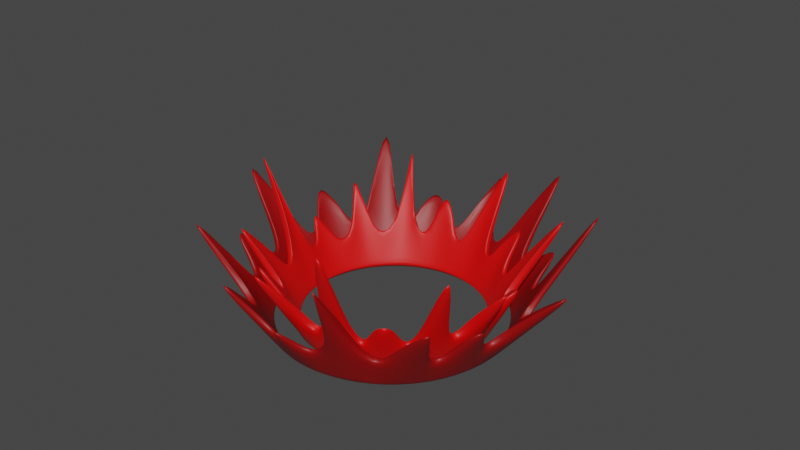# Source: AuraArmas.blend  (saved by Blender 3.4.6; exported with 4.5.12 LTS)
import bpy
from mathutils import Matrix  # noqa: F401  (used for matrix-valued properties, if any)

bpy.ops.wm.read_factory_settings(use_empty=True)
scene = bpy.context.scene
scene.name = 'Scene'

# ---- collections
col_collection = bpy.data.collections.new('Collection'); scene.collection.children.link(col_collection)

# ---- materials (node trees are filled in below, after node groups)
mat_aura_001 = bpy.data.materials.new('AURA.001')
mat_aura_001.use_transparent_shadow = False
mat_aura = bpy.data.materials.new('AURA')
mat_aura.use_transparent_shadow = False

# ---- material node trees
mat_aura_001.use_nodes = True; mat_aura_001.node_tree.nodes.clear()
_N = mat_aura_001.node_tree.nodes; _L = mat_aura_001.node_tree.links
n0 = _N.new('ShaderNodeBsdfPrincipled'); n0.name = 'Principled BSDF'; n0.location = (10, 300)
n0.distribution = 'GGX'
n0.subsurface_method = 'RANDOM_WALK_SKIN'
n0.inputs[0].default_value = (0.3165, 0.0, 0.000717, 1.0)
n0.inputs[3].default_value = 1.45
n0.inputs[27].default_value = (0.0, 0.0, 0.0, 1.0)
n0.inputs[28].default_value = 1.0
n1 = _N.new('ShaderNodeOutputMaterial'); n1.name = 'Material Output'; n1.location = (300, 300)
_L.new(n0.outputs[0], n1.inputs[0])
n1.is_active_output = True
mat_aura.use_nodes = True; mat_aura.node_tree.nodes.clear()
_N = mat_aura.node_tree.nodes; _L = mat_aura.node_tree.links
n0 = _N.new('ShaderNodeBsdfPrincipled'); n0.name = 'Principled BSDF'; n0.location = (10, 300)
n0.distribution = 'GGX'
n0.subsurface_method = 'RANDOM_WALK_SKIN'
n0.inputs[0].default_value = (0.8, 0.00033, 0.0, 1.0)
n0.inputs[3].default_value = 1.45
n0.inputs[27].default_value = (0.0, 0.0, 0.0, 1.0)
n0.inputs[28].default_value = 1.0
n1 = _N.new('ShaderNodeOutputMaterial'); n1.name = 'Material Output'; n1.location = (300, 300)
_L.new(n0.outputs[0], n1.inputs[0])
n1.is_active_output = True

# ---- world
world_world = bpy.data.worlds.new('World'); scene.world = world_world
world_world.use_nodes = True; world_world.node_tree.nodes.clear()
_N = world_world.node_tree.nodes; _L = world_world.node_tree.links
n0 = _N.new('ShaderNodeOutputWorld'); n0.name = 'World Output'; n0.location = (300, 300)
n1 = _N.new('ShaderNodeBackground'); n1.name = 'Background'; n1.location = (10, 300)
n1.inputs[0].default_value = (0.05088, 0.05088, 0.05088, 1.0)
_L.new(n1.outputs[0], n0.inputs[0])
n0.is_active_output = True
world_world.color = (0.05088, 0.05088, 0.05088)
world_world.use_sun_shadow = False
world_world.sun_shadow_jitter_overblur = 0.0

# ---- meshes
me_cylinder = bpy.data.meshes.new('Cylinder')
me_cylinder.from_pydata([(-0.02331, 1.774, 0.8575), (0.2099, 1.086, 0.214), (0.7109, 1.675, 1.222), (0.6072, 0.9216, 0.214), (0.9707, 1.017, 0.5565), (0.9112, 0.6176, 0.214), (1.649, 0.8111, 1.504), (1.076, 0.2203, 0.214), (1.895, -0.03772, 1.009), (1.076, -0.2096, 0.214), (1.363, -0.5721, 0.7033), (0.9112, -0.6069, 0.214), (1.328, -1.069, 0.9442), (0.6072, -0.9109, 0.214), (0.575, -1.656, 1.36), (0.2099, -1.075, 0.214), (0.008165, -1.399, 0.5516), (-0.22, -1.075, 0.214), (-0.5909, -1.429, 0.8115), (-0.6173, -0.9109, 0.214), (-1.304, -1.152, 1.134), (-0.9213, -0.6069, 0.214), (-1.274, -0.5696, 0.6473), (-1.086, -0.2096, 0.214), (-1.833, 0.002698, 1.12), (-1.086, 0.2203, 0.214), (-1.383, 0.5565, 0.6473), (-0.9213, 0.6176, 0.214), (-1.267, 1.461, 1.172), (-0.6173, 0.9216, 0.214), (-0.5412, 1.309, 0.5287), (-0.22, 1.086, 0.214), (0.1024, 1.224, 0.4306), (0.3622, 1.173, 0.4306), (0.5608, 1.09, 0.4306), (0.781, 0.9434, 0.4306), (0.933, 0.7914, 0.4306), (1.08, 0.5712, 0.4306), (1.162, 0.3726, 0.4306), (1.214, 0.1128, 0.4306), (1.214, -0.1022, 0.4306), (1.162, -0.3619, 0.4306), (1.08, -0.5605, 0.4306), (0.933, -0.7807, 0.4306), (0.781, -0.9327, 0.4306), (0.4737, -1.119, 0.6348), (0.4759, -1.162, 0.6699), (0.05913, -1.214, 0.3668), (-0.07464, -1.214, 0.3605), (-0.4264, -1.162, 0.4274), (-0.5276, -1.08, 0.4147), (-0.869, -0.8711, 0.417), (-0.9066, -0.7868, 0.4404), (-1.09, -0.5605, 0.4306), (-1.172, -0.3619, 0.4306), (-1.224, -0.1022, 0.4306), (-1.224, 0.1128, 0.4306), (-1.172, 0.3726, 0.4306), (-1.09, 0.5712, 0.4306), (-0.9431, 0.7914, 0.4306), (-0.7911, 0.9434, 0.4306), (-0.5709, 1.09, 0.4306), (-0.3723, 1.173, 0.4306), (-0.1125, 1.224, 0.4306), (-0.005046, 0.9989, 0.01255), (-0.005046, 1.007, 0.01614), (0.1888, 0.9798, 0.01255), (0.1904, 0.9879, 0.01618), (0.3752, 0.9233, 0.01255), (0.3784, 0.9311, 0.01614), (0.5469, 0.8314, 0.01255), (0.5515, 0.8383, 0.01618), (0.6975, 0.7079, 0.01255), (0.7035, 0.7139, 0.01614), (0.8211, 0.5573, 0.01255), (0.828, 0.5619, 0.01618), (0.9129, 0.3856, 0.01255), (0.9207, 0.3888, 0.01614), (0.9694, 0.1992, 0.01255), (0.9775, 0.2008, 0.01618), (0.9885, 0.005345, 0.01255), (0.997, 0.005345, 0.01614), (0.9694, -0.1885, 0.01255), (0.9775, -0.1901, 0.01618), (0.9129, -0.3749, 0.01255), (0.9207, -0.3781, 0.01614), (0.8211, -0.5466, 0.01255), (0.828, -0.5512, 0.01618), (0.6975, -0.6972, 0.01255), (0.7035, -0.7032, 0.01614), (0.5469, -0.8208, 0.01255), (0.5515, -0.8277, 0.01618), (0.3752, -0.9126, 0.01255), (0.3784, -0.9204, 0.01614), (0.1888, -0.9691, 0.01255), (0.1904, -0.9772, 0.01618), (-0.005046, -0.9882, 0.01255), (-0.005046, -0.9967, 0.01614), (-0.1989, -0.9691, 0.01255), (-0.2005, -0.9772, 0.01618), (-0.3853, -0.9126, 0.01255), (-0.3885, -0.9204, 0.01614), (-0.557, -0.8208, 0.01255), (-0.5616, -0.8277, 0.01618), (-0.7076, -0.6972, 0.01255), (-0.7136, -0.7032, 0.01614), (-0.8311, -0.5466, 0.01255), (-0.838, -0.5512, 0.01618), (-0.923, -0.3749, 0.01255), (-0.9308, -0.3781, 0.01614), (-0.9795, -0.1885, 0.01255), (-0.9876, -0.1901, 0.01618), (-0.9986, 0.005345, 0.01255), (-1.007, 0.005345, 0.01614), (-0.9795, 0.1992, 0.01255), (-0.9876, 0.2008, 0.01618), (-0.923, 0.3856, 0.01255), (-0.9308, 0.3888, 0.01614), (-0.8311, 0.5573, 0.01255), (-0.838, 0.5619, 0.01618), (-0.7076, 0.7079, 0.01255), (-0.7136, 0.7139, 0.01614), (-0.557, 0.8314, 0.01255), (-0.5616, 0.8383, 0.01618), (-0.3853, 0.9233, 0.01255), (-0.3885, 0.9311, 0.01614), (-0.1989, 0.9798, 0.01255), (-0.2005, 0.9879, 0.01618), (-0.02086, 1.697, 0.853), (0.2019, 1.04, 0.2384), (0.6803, 1.602, 1.201), (0.5813, 0.8829, 0.2384), (0.9286, 0.974, 0.5655), (0.8717, 0.5925, 0.2384), (1.576, 0.7774, 1.471), (1.029, 0.2131, 0.2384), (1.812, -0.03339, 0.9978), (1.029, -0.1976, 0.2384), (1.303, -0.5438, 0.7057), (0.8717, -0.577, 0.2384), (1.27, -1.018, 0.9358), (0.5813, -0.8674, 0.2384), (0.5506, -1.579, 1.333), (0.2019, -1.025, 0.2384), (0.009208, -1.333, 0.5609), (-0.2087, -1.025, 0.2384), (-0.5629, -1.363, 0.8091), (-0.5882, -0.8674, 0.2384), (-1.244, -1.097, 1.117), (-0.8786, -0.577, 0.2384), (-1.215, -0.5413, 0.6523), (-1.036, -0.1976, 0.2384), (-1.749, 0.005215, 1.104), (-1.036, 0.2131, 0.2384), (-1.32, 0.5342, 0.6523), (-0.8786, 0.5925, 0.2384), (-1.209, 1.398, 1.154), (-0.5882, 0.8829, 0.2384), (-0.5155, 1.253, 0.539), (-0.2087, 1.04, 0.2384), (0.09926, 1.172, 0.4454), (0.3473, 1.123, 0.4454), (0.537, 1.044, 0.4454), (0.7473, 0.9037, 0.4454), (0.8925, 0.7585, 0.4454), (1.033, 0.5482, 0.4454), (1.112, 0.3585, 0.4454), (1.161, 0.1104, 0.4454), (1.161, -0.09493, 0.4454), (1.112, -0.343, 0.4454), (1.033, -0.5327, 0.4454), (0.8925, -0.743, 0.4454), (0.7473, -0.8882, 0.4454), (0.4539, -1.066, 0.6404), (0.4559, -1.107, 0.6739), (0.05789, -1.157, 0.3844), (-0.06988, -1.157, 0.3783), (-0.4058, -1.107, 0.4423), (-0.5025, -1.029, 0.4301), (-0.8285, -0.8293, 0.4323), (-0.8644, -0.7488, 0.4546), (-1.04, -0.5327, 0.4454), (-1.118, -0.343, 0.4454), (-1.168, -0.09493, 0.4454), (-1.168, 0.1104, 0.4454), (-1.118, 0.3585, 0.4454), (-1.04, 0.5482, 0.4454), (-0.8993, 0.7585, 0.4454), (-0.7541, 0.9037, 0.4454), (-0.5438, 1.044, 0.4454), (-0.3541, 1.123, 0.4454), (-0.1061, 1.172, 0.4454), (-0.003411, 0.9567, 0.04603), (-0.003411, 0.9648, 0.04947), (0.1817, 0.9384, 0.04603), (0.1833, 0.9462, 0.0495), (0.3597, 0.8844, 0.04603), (0.3628, 0.8919, 0.04947), (0.5238, 0.7968, 0.04603), (0.5282, 0.8033, 0.0495), (0.6676, 0.6787, 0.04603), (0.6733, 0.6845, 0.04947), (0.7856, 0.5349, 0.04603), (0.7922, 0.5393, 0.0495), (0.8733, 0.3709, 0.04603), (0.8808, 0.374, 0.04947), (0.9273, 0.1929, 0.04603), (0.9351, 0.1944, 0.0495), (0.9455, 0.007743, 0.04603), (0.9536, 0.007743, 0.04947), (0.9273, -0.1774, 0.04603), (0.9351, -0.1789, 0.0495), (0.8733, -0.3554, 0.04603), (0.8808, -0.3585, 0.04947), (0.7856, -0.5195, 0.04603), (0.7922, -0.5239, 0.0495), (0.6676, -0.6633, 0.04603), (0.6733, -0.669, 0.04947), (0.5238, -0.7813, 0.04603), (0.5282, -0.7879, 0.0495), (0.3597, -0.869, 0.04603), (0.3628, -0.8764, 0.04947), (0.1817, -0.923, 0.04603), (0.1833, -0.9307, 0.0495), (-0.003411, -0.9412, 0.04603), (-0.003411, -0.9493, 0.04947), (-0.1885, -0.923, 0.04603), (-0.1901, -0.9307, 0.0495), (-0.3666, -0.869, 0.04603), (-0.3697, -0.8764, 0.04947), (-0.5306, -0.7813, 0.04603), (-0.535, -0.7879, 0.0495), (-0.6744, -0.6633, 0.04603), (-0.6801, -0.669, 0.04947), (-0.7924, -0.5195, 0.04603), (-0.799, -0.5239, 0.0495), (-0.8801, -0.3554, 0.04603), (-0.8876, -0.3585, 0.04947), (-0.9341, -0.1774, 0.04603), (-0.9419, -0.1789, 0.0495), (-0.9523, 0.007743, 0.04603), (-0.9604, 0.007743, 0.04947), (-0.9341, 0.1929, 0.04603), (-0.9419, 0.1944, 0.0495), (-0.8801, 0.3709, 0.04603), (-0.8876, 0.374, 0.04947), (-0.7924, 0.5349, 0.04603), (-0.799, 0.5393, 0.0495), (-0.6744, 0.6787, 0.04603), (-0.6801, 0.6845, 0.04947), (-0.5306, 0.7968, 0.04603), (-0.535, 0.8033, 0.0495), (-0.3666, 0.8844, 0.04603), (-0.3697, 0.8919, 0.04947), (-0.1885, 0.9384, 0.04603), (-0.1901, 0.9462, 0.0495)], [], [(127, 65, 0, 63, 31), (69, 71, 3, 34, 2), (71, 73, 4, 35, 3), (73, 75, 5, 36, 4), (75, 77, 6, 37, 5), (77, 79, 7, 38, 6), (79, 81, 8, 39, 7), (81, 83, 9, 40, 8), (83, 85, 10, 41, 9), (85, 87, 11, 42, 10), (87, 89, 12, 43, 11), (89, 91, 13, 44, 12), (91, 93, 14, 45, 13), (93, 95, 15, 46, 14), (95, 97, 16, 47, 15), (97, 99, 17, 48, 16), (99, 101, 18, 49, 17), (101, 103, 19, 50, 18), (103, 105, 20, 51, 19), (105, 107, 21, 52, 20), (107, 109, 22, 53, 21), (109, 111, 23, 54, 22), (111, 113, 24, 55, 23), (113, 115, 25, 56, 24), (115, 117, 26, 57, 25), (117, 119, 27, 58, 26), (119, 121, 28, 59, 27), (121, 123, 29, 60, 28), (123, 125, 30, 61, 29), (125, 127, 31, 62, 30), (67, 69, 2, 33, 1), (65, 67, 1, 32, 0), (65, 64, 66, 67), (67, 66, 68, 69), (69, 68, 70, 71), (71, 70, 72, 73), (73, 72, 74, 75), (75, 74, 76, 77), (77, 76, 78, 79), (79, 78, 80, 81), (81, 80, 82, 83), (83, 82, 84, 85), (85, 84, 86, 87), (87, 86, 88, 89), (89, 88, 90, 91), (91, 90, 92, 93), (93, 92, 94, 95), (95, 94, 96, 97), (97, 96, 98, 99), (99, 98, 100, 101), (101, 100, 102, 103), (103, 102, 104, 105), (105, 104, 106, 107), (107, 106, 108, 109), (109, 108, 110, 111), (111, 110, 112, 113), (113, 112, 114, 115), (115, 114, 116, 117), (117, 116, 118, 119), (119, 118, 120, 121), (121, 120, 122, 123), (123, 122, 124, 125), (125, 124, 126, 127), (127, 126, 64, 65), (255, 159, 191, 128, 193), (197, 130, 162, 131, 199), (199, 131, 163, 132, 201), (201, 132, 164, 133, 203), (203, 133, 165, 134, 205), (205, 134, 166, 135, 207), (207, 135, 167, 136, 209), (209, 136, 168, 137, 211), (211, 137, 169, 138, 213), (213, 138, 170, 139, 215), (215, 139, 171, 140, 217), (217, 140, 172, 141, 219), (219, 141, 173, 142, 221), (221, 142, 174, 143, 223), (223, 143, 175, 144, 225), (225, 144, 176, 145, 227), (227, 145, 177, 146, 229), (229, 146, 178, 147, 231), (231, 147, 179, 148, 233), (233, 148, 180, 149, 235), (235, 149, 181, 150, 237), (237, 150, 182, 151, 239), (239, 151, 183, 152, 241), (241, 152, 184, 153, 243), (243, 153, 185, 154, 245), (245, 154, 186, 155, 247), (247, 155, 187, 156, 249), (249, 156, 188, 157, 251), (251, 157, 189, 158, 253), (253, 158, 190, 159, 255), (195, 129, 161, 130, 197), (193, 128, 160, 129, 195), (193, 195, 194, 192), (195, 197, 196, 194), (197, 199, 198, 196), (199, 201, 200, 198), (201, 203, 202, 200), (203, 205, 204, 202), (205, 207, 206, 204), (207, 209, 208, 206), (209, 211, 210, 208), (211, 213, 212, 210), (213, 215, 214, 212), (215, 217, 216, 214), (217, 219, 218, 216), (219, 221, 220, 218), (221, 223, 222, 220), (223, 225, 224, 222), (225, 227, 226, 224), (227, 229, 228, 226), (229, 231, 230, 228), (231, 233, 232, 230), (233, 235, 234, 232), (235, 237, 236, 234), (237, 239, 238, 236), (239, 241, 240, 238), (241, 243, 242, 240), (243, 245, 244, 242), (245, 247, 246, 244), (247, 249, 248, 246), (249, 251, 250, 248), (251, 253, 252, 250), (253, 255, 254, 252), (255, 193, 192, 254), (70, 68, 196, 198), (47, 16, 144, 175), (21, 53, 181, 149), (88, 86, 214, 216), (48, 17, 145, 176), (22, 54, 182, 150), (106, 104, 232, 234), (49, 18, 146, 177), (124, 122, 250, 252), (23, 55, 183, 151), (72, 70, 198, 200), (50, 19, 147, 178), (24, 56, 184, 152), (90, 88, 216, 218), (51, 20, 148, 179), (25, 57, 185, 153), (108, 106, 234, 236), (52, 21, 149, 180), (126, 124, 252, 254), (26, 58, 186, 154), (0, 32, 160, 128), (74, 72, 200, 202), (53, 22, 150, 181), (27, 59, 187, 155), (1, 33, 161, 129), (92, 90, 218, 220), (54, 23, 151, 182), (64, 126, 254, 192), (28, 60, 188, 156), (110, 108, 236, 238), (2, 34, 162, 130), (55, 24, 152, 183), (29, 61, 189, 157), (3, 35, 163, 131), (76, 74, 202, 204), (56, 25, 153, 184), (30, 62, 190, 158), (4, 36, 164, 132), (94, 92, 220, 222), (57, 26, 154, 185), (31, 63, 191, 159), (112, 110, 238, 240), (5, 37, 165, 133), (58, 27, 155, 186), (32, 1, 129, 160), (6, 38, 166, 134), (78, 76, 204, 206), (59, 28, 156, 187), (33, 2, 130, 161), (7, 39, 167, 135), (96, 94, 222, 224), (60, 29, 157, 188), (34, 3, 131, 162), (114, 112, 240, 242), (8, 40, 168, 136), (61, 30, 158, 189), (35, 4, 132, 163), (9, 41, 169, 137), (80, 78, 206, 208), (62, 31, 159, 190), (36, 5, 133, 164), (10, 42, 170, 138), (98, 96, 224, 226), (63, 0, 128, 191), (37, 6, 134, 165), (116, 114, 242, 244), (11, 43, 171, 139), (38, 7, 135, 166), (12, 44, 172, 140), (82, 80, 208, 210), (39, 8, 136, 167), (13, 45, 173, 141), (100, 98, 226, 228), (40, 9, 137, 168), (118, 116, 244, 246), (14, 46, 174, 142), (66, 64, 192, 194), (41, 10, 138, 169), (15, 47, 175, 143), (84, 82, 210, 212), (42, 11, 139, 170), (16, 48, 176, 144), (102, 100, 228, 230), (43, 12, 140, 171), (120, 118, 246, 248), (17, 49, 177, 145), (68, 66, 194, 196), (44, 13, 141, 172), (18, 50, 178, 146), (86, 84, 212, 214), (45, 14, 142, 173), (19, 51, 179, 147), (104, 102, 230, 232), (46, 15, 143, 174), (122, 120, 248, 250), (20, 52, 180, 148)])
me_cylinder.polygons.foreach_set('use_smooth', [True] * 224)
_uv = me_cylinder.uv_layers.new(name='UVMap')
_uv.uv.foreach_set('vector', [0.03125, 0.509, 0.0, 0.5028, 0.0, 1.0, 0.01562, 1.0, 0.03125, 1.0, 0.9375, 0.5028, 0.9062, 0.509, 0.9062, 1.0, 0.9219, 1.0, 0.9375, 1.0, 0.9062, 0.509, 0.875, 0.5028, 0.875, 1.0, 0.8906, 1.0, 0.9062, 1.0, 0.875, 0.5028, 0.8438, 0.509, 0.8438, 1.0, 0.8594, 1.0, 0.875, 1.0, 0.8438, 0.509, 0.8125, 0.5028, 0.8125, 1.0, 0.8281, 1.0, 0.8438, 1.0, 0.8125, 0.5028, 0.7812, 0.509, 0.7812, 1.0, 0.7969, 1.0, 0.8125, 1.0, 0.7812, 0.509, 0.75, 0.5028, 0.75, 1.0, 0.7656, 1.0, 0.7812, 1.0, 0.75, 0.5028, 0.7188, 0.509, 0.7188, 1.0, 0.7344, 1.0, 0.75, 1.0, 0.7188, 0.509, 0.6875, 0.5028, 0.6875, 1.0, 0.7031, 1.0, 0.7188, 1.0, 0.6875, 0.5028, 0.6562, 0.509, 0.6562, 1.0, 0.6719, 1.0, 0.6875, 1.0, 0.6562, 0.509, 0.625, 0.5028, 0.625, 1.0, 0.6406, 1.0, 0.6562, 1.0, 0.625, 0.5028, 0.5938, 0.509, 0.5938, 1.0, 0.6094, 1.0, 0.625, 1.0, 0.5938, 0.509, 0.5625, 0.5028, 0.5625, 1.0, 0.5781, 1.0, 0.5938, 1.0, 0.5625, 0.5028, 0.5312, 0.509, 0.5312, 1.0, 0.5469, 1.0, 0.5625, 1.0, 0.5312, 0.509, 0.5, 0.5028, 0.5, 1.0, 0.5156, 1.0, 0.5312, 1.0, 0.5, 0.5028, 0.4688, 0.509, 0.4688, 1.0, 0.4844, 1.0, 0.5, 1.0, 0.4688, 0.509, 0.4375, 0.5028, 0.4375, 1.0, 0.4531, 1.0, 0.4688, 1.0, 0.4375, 0.5028, 0.4062, 0.509, 0.4062, 1.0, 0.4219, 1.0, 0.4375, 1.0, 0.4062, 0.509, 0.375, 0.5028, 0.375, 1.0, 0.3906, 1.0, 0.4062, 1.0, 0.375, 0.5028, 0.3438, 0.509, 0.3438, 1.0, 0.3594, 1.0, 0.375, 1.0, 0.3438, 0.509, 0.3125, 0.5028, 0.3125, 1.0, 0.3281, 1.0, 0.3438, 1.0, 0.3125, 0.5028, 0.2812, 0.509, 0.2812, 1.0, 0.2969, 1.0, 0.3125, 1.0, 0.2812, 0.509, 0.25, 0.5028, 0.25, 1.0, 0.2656, 1.0, 0.2812, 1.0, 0.25, 0.5028, 0.2188, 0.509, 0.2188, 1.0, 0.2344, 1.0, 0.25, 1.0, 0.2188, 0.509, 0.1875, 0.5028, 0.1875, 1.0, 0.2031, 1.0, 0.2188, 1.0, 0.1875, 0.5028, 0.1562, 0.509, 0.1562, 1.0, 0.1719, 1.0, 0.1875, 1.0, 0.1562, 0.509, 0.125, 0.5028, 0.125, 1.0, 0.1406, 1.0, 0.1562, 1.0, 0.125, 0.5028, 0.09375, 0.509, 0.09375, 1.0, 0.1094, 1.0, 0.125, 1.0, 0.09375, 0.509, 0.0625, 0.5028, 0.0625, 1.0, 0.07812, 1.0, 0.09375, 1.0, 0.0625, 0.5028, 0.03125, 0.509, 0.03125, 1.0, 0.04688, 1.0, 0.0625, 1.0, 0.9688, 0.509, 0.9375, 0.5028, 0.9375, 1.0, 0.9531, 1.0, 0.9688, 1.0, 1.0, 0.5028, 0.9688, 0.509, 0.9688, 1.0, 0.9844, 1.0, 1.0, 1.0, 0.75, 0.49, 0.75, 0.4885, 0.7965, 0.4839, 0.7968, 0.4854, 0.7968, 0.4854, 0.7965, 0.4839, 0.8413, 0.4703, 0.8418, 0.4717, 0.8418, 0.4717, 0.8413, 0.4703, 0.8825, 0.4483, 0.8833, 0.4496, 0.8833, 0.4496, 0.8825, 0.4483, 0.9186, 0.4186, 0.9197, 0.4197, 0.9197, 0.4197, 0.9186, 0.4186, 0.9483, 0.3825, 0.9496, 0.3833, 0.9496, 0.3833, 0.9483, 0.3825, 0.9703, 0.3413, 0.9717, 0.3418, 0.9717, 0.3418, 0.9703, 0.3413, 0.9839, 0.2965, 0.9854, 0.2968, 0.9854, 0.2968, 0.9839, 0.2965, 0.9885, 0.25, 0.99, 0.25, 0.99, 0.25, 0.9885, 0.25, 0.9839, 0.2035, 0.9854, 0.2032, 0.9854, 0.2032, 0.9839, 0.2035, 0.9703, 0.1587, 0.9717, 0.1582, 0.9717, 0.1582, 0.9703, 0.1587, 0.9483, 0.1175, 0.9496, 0.1167, 0.9496, 0.1167, 0.9483, 0.1175, 0.9186, 0.08139, 0.9197, 0.08029, 0.9197, 0.08029, 0.9186, 0.08139, 0.8825, 0.05174, 0.8833, 0.05045, 0.8833, 0.05045, 0.8825, 0.05174, 0.8413, 0.0297, 0.8418, 0.02827, 0.8418, 0.02827, 0.8413, 0.0297, 0.7965, 0.01613, 0.7968, 0.01461, 0.7968, 0.01461, 0.7965, 0.01613, 0.75, 0.01155, 0.75, 0.01, 0.75, 0.01, 0.75, 0.01155, 0.7035, 0.01613, 0.7032, 0.01461, 0.7032, 0.01461, 0.7035, 0.01613, 0.6587, 0.0297, 0.6582, 0.02827, 0.6582, 0.02827, 0.6587, 0.0297, 0.6175, 0.05174, 0.6167, 0.05045, 0.6167, 0.05045, 0.6175, 0.05174, 0.5814, 0.08139, 0.5803, 0.08029, 0.5803, 0.08029, 0.5814, 0.08139, 0.5517, 0.1175, 0.5504, 0.1167, 0.5504, 0.1167, 0.5517, 0.1175, 0.5297, 0.1587, 0.5283, 0.1582, 0.5283, 0.1582, 0.5297, 0.1587, 0.5161, 0.2035, 0.5146, 0.2032, 0.5146, 0.2032, 0.5161, 0.2035, 0.5115, 0.25, 0.51, 0.25, 0.51, 0.25, 0.5115, 0.25, 0.5161, 0.2965, 0.5146, 0.2968, 0.5146, 0.2968, 0.5161, 0.2965, 0.5297, 0.3413, 0.5283, 0.3418, 0.5283, 0.3418, 0.5297, 0.3413, 0.5517, 0.3825, 0.5504, 0.3833, 0.5504, 0.3833, 0.5517, 0.3825, 0.5814, 0.4186, 0.5803, 0.4197, 0.5803, 0.4197, 0.5814, 0.4186, 0.6175, 0.4483, 0.6167, 0.4496, 0.6167, 0.4496, 0.6175, 0.4483, 0.6587, 0.4703, 0.6582, 0.4717, 0.6582, 0.4717, 0.6587, 0.4703, 0.7035, 0.4839, 0.7032, 0.4854, 0.7032, 0.4854, 0.7035, 0.4839, 0.75, 0.4885, 0.75, 0.49, 0.03125, 0.509, 0.03125, 1.0, 0.01562, 1.0, 0.0, 1.0, 0.0, 0.5028, 0.9375, 0.5028, 0.9375, 1.0, 0.9219, 1.0, 0.9062, 1.0, 0.9062, 0.509, 0.9062, 0.509, 0.9062, 1.0, 0.8906, 1.0, 0.875, 1.0, 0.875, 0.5028, 0.875, 0.5028, 0.875, 1.0, 0.8594, 1.0, 0.8438, 1.0, 0.8438, 0.509, 0.8438, 0.509, 0.8438, 1.0, 0.8281, 1.0, 0.8125, 1.0, 0.8125, 0.5028, 0.8125, 0.5028, 0.8125, 1.0, 0.7969, 1.0, 0.7812, 1.0, 0.7812, 0.509, 0.7812, 0.509, 0.7812, 1.0, 0.7656, 1.0, 0.75, 1.0, 0.75, 0.5028, 0.75, 0.5028, 0.75, 1.0, 0.7344, 1.0, 0.7188, 1.0, 0.7188, 0.509, 0.7188, 0.509, 0.7188, 1.0, 0.7031, 1.0, 0.6875, 1.0, 0.6875, 0.5028, 0.6875, 0.5028, 0.6875, 1.0, 0.6719, 1.0, 0.6562, 1.0, 0.6562, 0.509, 0.6562, 0.509, 0.6562, 1.0, 0.6406, 1.0, 0.625, 1.0, 0.625, 0.5028, 0.625, 0.5028, 0.625, 1.0, 0.6094, 1.0, 0.5938, 1.0, 0.5938, 0.509, 0.5938, 0.509, 0.5938, 1.0, 0.5781, 1.0, 0.5625, 1.0, 0.5625, 0.5028, 0.5625, 0.5028, 0.5625, 1.0, 0.5469, 1.0, 0.5312, 1.0, 0.5312, 0.509, 0.5312, 0.509, 0.5312, 1.0, 0.5156, 1.0, 0.5, 1.0, 0.5, 0.5028, 0.5, 0.5028, 0.5, 1.0, 0.4844, 1.0, 0.4688, 1.0, 0.4688, 0.509, 0.4688, 0.509, 0.4688, 1.0, 0.4531, 1.0, 0.4375, 1.0, 0.4375, 0.5028, 0.4375, 0.5028, 0.4375, 1.0, 0.4219, 1.0, 0.4062, 1.0, 0.4062, 0.509, 0.4062, 0.509, 0.4062, 1.0, 0.3906, 1.0, 0.375, 1.0, 0.375, 0.5028, 0.375, 0.5028, 0.375, 1.0, 0.3594, 1.0, 0.3438, 1.0, 0.3438, 0.509, 0.3438, 0.509, 0.3438, 1.0, 0.3281, 1.0, 0.3125, 1.0, 0.3125, 0.5028, 0.3125, 0.5028, 0.3125, 1.0, 0.2969, 1.0, 0.2812, 1.0, 0.2812, 0.509, 0.2812, 0.509, 0.2812, 1.0, 0.2656, 1.0, 0.25, 1.0, 0.25, 0.5028, 0.25, 0.5028, 0.25, 1.0, 0.2344, 1.0, 0.2188, 1.0, 0.2188, 0.509, 0.2188, 0.509, 0.2188, 1.0, 0.2031, 1.0, 0.1875, 1.0, 0.1875, 0.5028, 0.1875, 0.5028, 0.1875, 1.0, 0.1719, 1.0, 0.1562, 1.0, 0.1562, 0.509, 0.1562, 0.509, 0.1562, 1.0, 0.1406, 1.0, 0.125, 1.0, 0.125, 0.5028, 0.125, 0.5028, 0.125, 1.0, 0.1094, 1.0, 0.09375, 1.0, 0.09375, 0.509, 0.09375, 0.509, 0.09375, 1.0, 0.07812, 1.0, 0.0625, 1.0, 0.0625, 0.5028, 0.0625, 0.5028, 0.0625, 1.0, 0.04688, 1.0, 0.03125, 1.0, 0.03125, 0.509, 0.9688, 0.509, 0.9688, 1.0, 0.9531, 1.0, 0.9375, 1.0, 0.9375, 0.5028, 1.0, 0.5028, 1.0, 1.0, 0.9844, 1.0, 0.9688, 1.0, 0.9688, 0.509, 0.75, 0.49, 0.7968, 0.4854, 0.7965, 0.4839, 0.75, 0.4885, 0.7968, 0.4854, 0.8418, 0.4717, 0.8413, 0.4703, 0.7965, 0.4839, 0.8418, 0.4717, 0.8833, 0.4496, 0.8825, 0.4483, 0.8413, 0.4703, 0.8833, 0.4496, 0.9197, 0.4197, 0.9186, 0.4186, 0.8825, 0.4483, 0.9197, 0.4197, 0.9496, 0.3833, 0.9483, 0.3825, 0.9186, 0.4186, 0.9496, 0.3833, 0.9717, 0.3418, 0.9703, 0.3413, 0.9483, 0.3825, 0.9717, 0.3418, 0.9854, 0.2968, 0.9839, 0.2965, 0.9703, 0.3413, 0.9854, 0.2968, 0.99, 0.25, 0.9885, 0.25, 0.9839, 0.2965, 0.99, 0.25, 0.9854, 0.2032, 0.9839, 0.2035, 0.9885, 0.25, 0.9854, 0.2032, 0.9717, 0.1582, 0.9703, 0.1587, 0.9839, 0.2035, 0.9717, 0.1582, 0.9496, 0.1167, 0.9483, 0.1175, 0.9703, 0.1587, 0.9496, 0.1167, 0.9197, 0.08029, 0.9186, 0.08139, 0.9483, 0.1175, 0.9197, 0.08029, 0.8833, 0.05045, 0.8825, 0.05174, 0.9186, 0.08139, 0.8833, 0.05045, 0.8418, 0.02827, 0.8413, 0.0297, 0.8825, 0.05174, 0.8418, 0.02827, 0.7968, 0.01461, 0.7965, 0.01613, 0.8413, 0.0297, 0.7968, 0.01461, 0.75, 0.01, 0.75, 0.01155, 0.7965, 0.01613, 0.75, 0.01, 0.7032, 0.01461, 0.7035, 0.01613, 0.75, 0.01155, 0.7032, 0.01461, 0.6582, 0.02827, 0.6587, 0.0297, 0.7035, 0.01613, 0.6582, 0.02827, 0.6167, 0.05045, 0.6175, 0.05174, 0.6587, 0.0297, 0.6167, 0.05045, 0.5803, 0.08029, 0.5814, 0.08139, 0.6175, 0.05174, 0.5803, 0.08029, 0.5504, 0.1167, 0.5517, 0.1175, 0.5814, 0.08139, 0.5504, 0.1167, 0.5283, 0.1582, 0.5297, 0.1587, 0.5517, 0.1175, 0.5283, 0.1582, 0.5146, 0.2032, 0.5161, 0.2035, 0.5297, 0.1587, 0.5146, 0.2032, 0.51, 0.25, 0.5115, 0.25, 0.5161, 0.2035, 0.51, 0.25, 0.5146, 0.2968, 0.5161, 0.2965, 0.5115, 0.25, 0.5146, 0.2968, 0.5283, 0.3418, 0.5297, 0.3413, 0.5161, 0.2965, 0.5283, 0.3418, 0.5504, 0.3833, 0.5517, 0.3825, 0.5297, 0.3413, 0.5504, 0.3833, 0.5803, 0.4197, 0.5814, 0.4186, 0.5517, 0.3825, 0.5803, 0.4197, 0.6167, 0.4496, 0.6175, 0.4483, 0.5814, 0.4186, 0.6167, 0.4496, 0.6582, 0.4717, 0.6587, 0.4703, 0.6175, 0.4483, 0.6582, 0.4717, 0.7032, 0.4854, 0.7035, 0.4839, 0.6587, 0.4703, 0.7032, 0.4854, 0.75, 0.49, 0.75, 0.4885, 0.7035, 0.4839, 0.8825, 0.4483, 0.8413, 0.4703, 0.8413, 0.4703, 0.8825, 0.4483, 0.5156, 1.0, 0.5, 1.0, 0.5, 1.0, 0.5156, 1.0, 0.3438, 1.0, 0.3281, 1.0, 0.3281, 1.0, 0.3438, 1.0, 0.9186, 0.08139, 0.9483, 0.1175, 0.9483, 0.1175, 0.9186, 0.08139, 0.4844, 1.0, 0.4688, 1.0, 0.4688, 1.0, 0.4844, 1.0, 0.3125, 1.0, 0.2969, 1.0, 0.2969, 1.0, 0.3125, 1.0, 0.5517, 0.1175, 0.5814, 0.08139, 0.5814, 0.08139, 0.5517, 0.1175, 0.4531, 1.0, 0.4375, 1.0, 0.4375, 1.0, 0.4531, 1.0, 0.6587, 0.4703, 0.6175, 0.4483, 0.6175, 0.4483, 0.6587, 0.4703, 0.2812, 1.0, 0.2656, 1.0, 0.2656, 1.0, 0.2812, 1.0, 0.9186, 0.4186, 0.8825, 0.4483, 0.8825, 0.4483, 0.9186, 0.4186, 0.4219, 1.0, 0.4062, 1.0, 0.4062, 1.0, 0.4219, 1.0, 0.25, 1.0, 0.2344, 1.0, 0.2344, 1.0, 0.25, 1.0, 0.8825, 0.05174, 0.9186, 0.08139, 0.9186, 0.08139, 0.8825, 0.05174, 0.3906, 1.0, 0.375, 1.0, 0.375, 1.0, 0.3906, 1.0, 0.2188, 1.0, 0.2031, 1.0, 0.2031, 1.0, 0.2188, 1.0, 0.5297, 0.1587, 0.5517, 0.1175, 0.5517, 0.1175, 0.5297, 0.1587, 0.3594, 1.0, 0.3438, 1.0, 0.3438, 1.0, 0.3594, 1.0, 0.7035, 0.4839, 0.6587, 0.4703, 0.6587, 0.4703, 0.7035, 0.4839, 0.1875, 1.0, 0.1719, 1.0, 0.1719, 1.0, 0.1875, 1.0, 1.0, 1.0, 0.9844, 1.0, 0.9844, 1.0, 1.0, 1.0, 0.9483, 0.3825, 0.9186, 0.4186, 0.9186, 0.4186, 0.9483, 0.3825, 0.3281, 1.0, 0.3125, 1.0, 0.3125, 1.0, 0.3281, 1.0, 0.1562, 1.0, 0.1406, 1.0, 0.1406, 1.0, 0.1562, 1.0, 0.9688, 1.0, 0.9531, 1.0, 0.9531, 1.0, 0.9688, 1.0, 0.8413, 0.0297, 0.8825, 0.05174, 0.8825, 0.05174, 0.8413, 0.0297, 0.2969, 1.0, 0.2812, 1.0, 0.2812, 1.0, 0.2969, 1.0, 0.75, 0.4885, 0.7035, 0.4839, 0.7035, 0.4839, 0.75, 0.4885, 0.125, 1.0, 0.1094, 1.0, 0.1094, 1.0, 0.125, 1.0, 0.5161, 0.2035, 0.5297, 0.1587, 0.5297, 0.1587, 0.5161, 0.2035, 0.9375, 1.0, 0.9219, 1.0, 0.9219, 1.0, 0.9375, 1.0, 0.2656, 1.0, 0.25, 1.0, 0.25, 1.0, 0.2656, 1.0, 0.09375, 1.0, 0.07812, 1.0, 0.07812, 1.0, 0.09375, 1.0, 0.9062, 1.0, 0.8906, 1.0, 0.8906, 1.0, 0.9062, 1.0, 0.9703, 0.3413, 0.9483, 0.3825, 0.9483, 0.3825, 0.9703, 0.3413, 0.2344, 1.0, 0.2188, 1.0, 0.2188, 1.0, 0.2344, 1.0, 0.0625, 1.0, 0.04688, 1.0, 0.04688, 1.0, 0.0625, 1.0, 0.875, 1.0, 0.8594, 1.0, 0.8594, 1.0, 0.875, 1.0, 0.7965, 0.01613, 0.8413, 0.0297, 0.8413, 0.0297, 0.7965, 0.01613, 0.2031, 1.0, 0.1875, 1.0, 0.1875, 1.0, 0.2031, 1.0, 0.03125, 1.0, 0.01562, 1.0, 0.01562, 1.0, 0.03125, 1.0, 0.5115, 0.25, 0.5161, 0.2035, 0.5161, 0.2035, 0.5115, 0.25, 0.8438, 1.0, 0.8281, 1.0, 0.8281, 1.0, 0.8438, 1.0, 0.1719, 1.0, 0.1562, 1.0, 0.1562, 1.0, 0.1719, 1.0, 0.9844, 1.0, 0.9688, 1.0, 0.9688, 1.0, 0.9844, 1.0, 0.8125, 1.0, 0.7969, 1.0, 0.7969, 1.0, 0.8125, 1.0, 0.9839, 0.2965, 0.9703, 0.3413, 0.9703, 0.3413, 0.9839, 0.2965, 0.1406, 1.0, 0.125, 1.0, 0.125, 1.0, 0.1406, 1.0, 0.9531, 1.0, 0.9375, 1.0, 0.9375, 1.0, 0.9531, 1.0, 0.7812, 1.0, 0.7656, 1.0, 0.7656, 1.0, 0.7812, 1.0, 0.75, 0.01155, 0.7965, 0.01613, 0.7965, 0.01613, 0.75, 0.01155, 0.1094, 1.0, 0.09375, 1.0, 0.09375, 1.0, 0.1094, 1.0, 0.9219, 1.0, 0.9062, 1.0, 0.9062, 1.0, 0.9219, 1.0, 0.5161, 0.2965, 0.5115, 0.25, 0.5115, 0.25, 0.5161, 0.2965, 0.75, 1.0, 0.7344, 1.0, 0.7344, 1.0, 0.75, 1.0, 0.07812, 1.0, 0.0625, 1.0, 0.0625, 1.0, 0.07812, 1.0, 0.8906, 1.0, 0.875, 1.0, 0.875, 1.0, 0.8906, 1.0, 0.7188, 1.0, 0.7031, 1.0, 0.7031, 1.0, 0.7188, 1.0, 0.9885, 0.25, 0.9839, 0.2965, 0.9839, 0.2965, 0.9885, 0.25, 0.04688, 1.0, 0.03125, 1.0, 0.03125, 1.0, 0.04688, 1.0, 0.8594, 1.0, 0.8438, 1.0, 0.8438, 1.0, 0.8594, 1.0, 0.6875, 1.0, 0.6719, 1.0, 0.6719, 1.0, 0.6875, 1.0, 0.7035, 0.01613, 0.75, 0.01155, 0.75, 0.01155, 0.7035, 0.01613, 0.01562, 1.0, 0.0, 1.0, 0.0, 1.0, 0.01562, 1.0, 0.8281, 1.0, 0.8125, 1.0, 0.8125, 1.0, 0.8281, 1.0, 0.5297, 0.3413, 0.5161, 0.2965, 0.5161, 0.2965, 0.5297, 0.3413, 0.6562, 1.0, 0.6406, 1.0, 0.6406, 1.0, 0.6562, 1.0, 0.7969, 1.0, 0.7812, 1.0, 0.7812, 1.0, 0.7969, 1.0, 0.625, 1.0, 0.6094, 1.0, 0.6094, 1.0, 0.625, 1.0, 0.9839, 0.2035, 0.9885, 0.25, 0.9885, 0.25, 0.9839, 0.2035, 0.7656, 1.0, 0.75, 1.0, 0.75, 1.0, 0.7656, 1.0, 0.5938, 1.0, 0.5781, 1.0, 0.5781, 1.0, 0.5938, 1.0, 0.6587, 0.0297, 0.7035, 0.01613, 0.7035, 0.01613, 0.6587, 0.0297, 0.7344, 1.0, 0.7188, 1.0, 0.7188, 1.0, 0.7344, 1.0, 0.5517, 0.3825, 0.5297, 0.3413, 0.5297, 0.3413, 0.5517, 0.3825, 0.5625, 1.0, 0.5469, 1.0, 0.5469, 1.0, 0.5625, 1.0, 0.7965, 0.4839, 0.75, 0.4885, 0.75, 0.4885, 0.7965, 0.4839, 0.7031, 1.0, 0.6875, 1.0, 0.6875, 1.0, 0.7031, 1.0, 0.5312, 1.0, 0.5156, 1.0, 0.5156, 1.0, 0.5312, 1.0, 0.9703, 0.1587, 0.9839, 0.2035, 0.9839, 0.2035, 0.9703, 0.1587, 0.6719, 1.0, 0.6562, 1.0, 0.6562, 1.0, 0.6719, 1.0, 0.5, 1.0, 0.4844, 1.0, 0.4844, 1.0, 0.5, 1.0, 0.6175, 0.05174, 0.6587, 0.0297, 0.6587, 0.0297, 0.6175, 0.05174, 0.6406, 1.0, 0.625, 1.0, 0.625, 1.0, 0.6406, 1.0, 0.5814, 0.4186, 0.5517, 0.3825, 0.5517, 0.3825, 0.5814, 0.4186, 0.4688, 1.0, 0.4531, 1.0, 0.4531, 1.0, 0.4688, 1.0, 0.8413, 0.4703, 0.7965, 0.4839, 0.7965, 0.4839, 0.8413, 0.4703, 0.6094, 1.0, 0.5938, 1.0, 0.5938, 1.0, 0.6094, 1.0, 0.4375, 1.0, 0.4219, 1.0, 0.4219, 1.0, 0.4375, 1.0, 0.9483, 0.1175, 0.9703, 0.1587, 0.9703, 0.1587, 0.9483, 0.1175, 0.5781, 1.0, 0.5625, 1.0, 0.5625, 1.0, 0.5781, 1.0, 0.4062, 1.0, 0.3906, 1.0, 0.3906, 1.0, 0.4062, 1.0, 0.5814, 0.08139, 0.6175, 0.05174, 0.6175, 0.05174, 0.5814, 0.08139, 0.5469, 1.0, 0.5312, 1.0, 0.5312, 1.0, 0.5469, 1.0, 0.6175, 0.4483, 0.5814, 0.4186, 0.5814, 0.4186, 0.6175, 0.4483, 0.375, 1.0, 0.3594, 1.0, 0.3594, 1.0, 0.375, 1.0])
me_cylinder.materials.append(mat_aura_001)
me_cylinder.update()
me_cylinder_001 = bpy.data.meshes.new('Cylinder.001')
me_cylinder_001.from_pydata([(1.414, -0.2122, 0.915), (0.8392, -0.304, 0.2264), (1.237, -0.7794, 1.305), (0.6555, -0.596, 0.2264), (0.682, -0.8963, 0.5929), (0.3742, -0.7954, 0.2264), (0.4278, -1.405, 1.607), (0.03789, -0.872, 0.2264), (-0.2766, -1.485, 1.077), (-0.3021, -0.8141, 0.2264), (-0.6274, -0.9924, 0.75), (-0.594, -0.6304, 0.2264), (-1.016, -0.8977, 1.008), (-0.7935, -0.3491, 0.2264), (-1.378, -0.2232, 1.453), (-0.8701, -0.01279, 0.2264), (-1.099, 0.1903, 0.5877), (-0.8121, 0.3272, 0.2264), (-1.042, 0.6681, 0.8657), (-0.6285, 0.6191, 0.2264), (-0.7262, 1.195, 1.211), (-0.3471, 0.8186, 0.2264), (-0.2701, 1.092, 0.6901), (-0.01085, 0.8952, 0.2264), (0.2577, 1.457, 1.196), (0.3291, 0.8372, 0.2264), (0.635, 1.027, 0.6901), (0.6211, 0.6536, 0.2264), (1.334, 0.8132, 1.252), (0.8205, 0.3722, 0.2264), (1.117, 0.2599, 0.5631), (0.8971, 0.03595, 0.2264), (0.963, -0.2377, 0.4582), (0.8871, -0.4361, 0.4582), (0.7953, -0.582, 0.4582), (0.6493, -0.7363, 0.4582), (0.5086, -0.836, 0.4582), (0.3147, -0.9227, 0.4582), (0.1466, -0.961, 0.4582), (-0.06574, -0.9668, 0.4582), (-0.2357, -0.9379, 0.4582), (-0.4341, -0.862, 0.4582), (-0.5801, -0.7702, 0.4582), (-0.7344, -0.6242, 0.4582), (-0.8341, -0.4835, 0.4582), (-0.9399, -0.2155, 0.6767), (-0.9744, -0.2114, 0.7143), (-0.9591, 0.1251, 0.39), (-0.941, 0.2309, 0.3831), (-0.8528, 0.502, 0.4548), (-0.7741, 0.5709, 0.4412), (-0.5631, 0.8128, 0.4436), (-0.4914, 0.8311, 0.4686), (-0.2877, 0.9459, 0.4582), (-0.1195, 0.9841, 0.4582), (0.09277, 0.99, 0.4582), (0.2628, 0.961, 0.4582), (0.4612, 0.8852, 0.4582), (0.6071, 0.7934, 0.4582), (0.7614, 0.6474, 0.4582), (0.8611, 0.5067, 0.4582), (0.9478, 0.3128, 0.4582), (0.9861, 0.1446, 0.4582), (0.9919, -0.06768, 0.4582), (0.7991, -0.1223, 0.01089), (0.8058, -0.1234, 0.01474), (0.7579, -0.273, 0.01089), (0.7641, -0.2754, 0.01478), (0.6881, -0.4127, 0.01089), (0.6939, -0.4164, 0.01474), (0.5924, -0.5362, 0.01089), (0.5972, -0.5408, 0.01478), (0.4744, -0.6386, 0.01089), (0.4783, -0.6441, 0.01474), (0.3387, -0.716, 0.01089), (0.3414, -0.7221, 0.01478), (0.1905, -0.7655, 0.01089), (0.192, -0.7721, 0.01474), (0.03549, -0.7851, 0.01089), (0.03567, -0.7917, 0.01478), (-0.1203, -0.774, 0.01089), (-0.1215, -0.7807, 0.01474), (-0.271, -0.7328, 0.01089), (-0.2734, -0.739, 0.01478), (-0.4108, -0.663, 0.01089), (-0.4144, -0.6688, 0.01474), (-0.5342, -0.5673, 0.01089), (-0.5388, -0.5721, 0.01478), (-0.6366, -0.4493, 0.01089), (-0.6422, -0.4532, 0.01474), (-0.7141, -0.3136, 0.01089), (-0.7201, -0.3163, 0.01478), (-0.7635, -0.1654, 0.01089), (-0.7701, -0.1669, 0.01474), (-0.7831, -0.0104, 0.01089), (-0.7898, -0.01058, 0.01478), (-0.7721, 0.1454, 0.01089), (-0.7788, 0.1466, 0.01474), (-0.7309, 0.2961, 0.01089), (-0.7371, 0.2985, 0.01478), (-0.6611, 0.4359, 0.01089), (-0.6668, 0.4395, 0.01474), (-0.5653, 0.5593, 0.01089), (-0.5702, 0.5639, 0.01478), (-0.4473, 0.6617, 0.01089), (-0.4513, 0.6673, 0.01474), (-0.3116, 0.7392, 0.01089), (-0.3144, 0.7452, 0.01478), (-0.1634, 0.7886, 0.01089), (-0.165, 0.7952, 0.01474), (-0.008452, 0.8082, 0.01089), (-0.008636, 0.8149, 0.01478), (0.1474, 0.7972, 0.01089), (0.1485, 0.8039, 0.01474), (0.2981, 0.756, 0.01089), (0.3005, 0.7622, 0.01478), (0.4378, 0.6862, 0.01089), (0.4415, 0.6919, 0.01474), (0.5613, 0.5904, 0.01089), (0.5659, 0.5952, 0.01478), (0.6637, 0.4724, 0.01089), (0.6692, 0.4764, 0.01474), (0.7411, 0.3367, 0.01089), (0.7472, 0.3394, 0.01478), (0.7906, 0.1885, 0.01089), (0.7972, 0.19, 0.01474), (0.8101, 0.03355, 0.01089), (0.8168, 0.03373, 0.01478), (1.333, -0.2006, 0.9088), (0.7911, -0.2871, 0.2605), (1.166, -0.7346, 1.276), (0.6182, -0.5619, 0.2605), (0.6431, -0.8447, 0.6055), (0.3533, -0.7497, 0.2605), (0.4038, -1.324, 1.56), (0.03672, -0.8218, 0.2605), (-0.2593, -1.399, 1.061), (-0.2834, -0.7673, 0.2605), (-0.5896, -0.9351, 0.7534), (-0.5582, -0.5944, 0.2605), (-0.9552, -0.846, 0.9961), (-0.746, -0.3295, 0.2605), (-1.297, -0.211, 1.415), (-0.8181, -0.01287, 0.2605), (-1.033, 0.1783, 0.6006), (-0.7636, 0.3072, 0.2605), (-0.98, 0.6282, 0.8624), (-0.5907, 0.5821, 0.2605), (-0.6826, 1.124, 1.187), (-0.3258, 0.7698, 0.2605), (-0.2532, 1.028, 0.697), (-0.009167, 0.842, 0.2605), (0.2436, 1.371, 1.173), (0.3109, 0.7874, 0.2605), (0.5989, 0.9661, 0.697), (0.5858, 0.6145, 0.2605), (1.257, 0.7648, 1.226), (0.7736, 0.3496, 0.2605), (1.052, 0.2438, 0.5775), (0.8457, 0.03301, 0.2605), (0.9077, -0.2246, 0.4788), (0.8363, -0.4114, 0.4788), (0.7498, -0.5488, 0.4788), (0.6124, -0.6941, 0.4788), (0.4799, -0.7879, 0.4788), (0.2974, -0.8695, 0.4788), (0.1391, -0.9056, 0.4788), (-0.06084, -0.9111, 0.4788), (-0.2209, -0.8838, 0.4788), (-0.4077, -0.8124, 0.4788), (-0.5451, -0.726, 0.4788), (-0.6903, -0.5885, 0.4788), (-0.7842, -0.4561, 0.4788), (-0.8838, -0.2037, 0.6844), (-0.9163, -0.1999, 0.7198), (-0.9019, 0.1169, 0.4145), (-0.8849, 0.2165, 0.4081), (-0.8018, 0.4718, 0.4755), (-0.7278, 0.5367, 0.4627), (-0.5291, 0.7644, 0.465), (-0.4616, 0.7817, 0.4886), (-0.2698, 0.8897, 0.4788), (-0.1115, 0.9257, 0.4788), (0.08839, 0.9312, 0.4788), (0.2484, 0.904, 0.4788), (0.4352, 0.8326, 0.4788), (0.5727, 0.7461, 0.4788), (0.7179, 0.6087, 0.4788), (0.8118, 0.4762, 0.4788), (0.8934, 0.2936, 0.4788), (0.9294, 0.1353, 0.4788), (0.9349, -0.06455, 0.4788), (0.7534, -0.116, 0.05759), (0.7597, -0.117, 0.06121), (0.7146, -0.2578, 0.05759), (0.7205, -0.2601, 0.06125), (0.6489, -0.3894, 0.05759), (0.6543, -0.3928, 0.06121), (0.5587, -0.5056, 0.05759), (0.5633, -0.5099, 0.06125), (0.4477, -0.602, 0.05759), (0.4514, -0.6073, 0.06121), (0.3199, -0.6749, 0.05759), (0.3225, -0.6806, 0.06125), (0.1804, -0.7215, 0.05759), (0.1818, -0.7277, 0.06121), (0.03446, -0.7399, 0.05759), (0.03463, -0.7462, 0.06125), (-0.1123, -0.7296, 0.05759), (-0.1133, -0.7359, 0.06121), (-0.2541, -0.6908, 0.05759), (-0.2564, -0.6966, 0.06125), (-0.3857, -0.625, 0.05759), (-0.3891, -0.6305, 0.06121), (-0.5019, -0.5349, 0.05759), (-0.5062, -0.5394, 0.06125), (-0.5983, -0.4238, 0.05759), (-0.6036, -0.4275, 0.06121), (-0.6712, -0.2961, 0.05759), (-0.6769, -0.2986, 0.06125), (-0.7178, -0.1565, 0.05759), (-0.724, -0.158, 0.06121), (-0.7362, -0.01061, 0.05759), (-0.7425, -0.01079, 0.06125), (-0.7259, 0.1361, 0.05759), (-0.7322, 0.1372, 0.06121), (-0.6871, 0.278, 0.05759), (-0.6929, 0.2802, 0.06125), (-0.6213, 0.4096, 0.05759), (-0.6267, 0.413, 0.06121), (-0.5312, 0.5258, 0.05759), (-0.5357, 0.5301, 0.06125), (-0.4201, 0.6222, 0.05759), (-0.4238, 0.6274, 0.06121), (-0.2924, 0.6951, 0.05759), (-0.2949, 0.7008, 0.06125), (-0.1528, 0.7416, 0.05759), (-0.1543, 0.7479, 0.06121), (-0.006909, 0.7601, 0.05759), (-0.007082, 0.7663, 0.06125), (0.1398, 0.7497, 0.05759), (0.1409, 0.756, 0.06121), (0.2817, 0.7109, 0.05759), (0.2839, 0.7168, 0.06125), (0.4133, 0.6452, 0.05759), (0.4167, 0.6506, 0.06121), (0.5295, 0.555, 0.05759), (0.5338, 0.5596, 0.06125), (0.6259, 0.444, 0.05759), (0.6311, 0.4477, 0.06121), (0.6988, 0.3162, 0.05759), (0.7045, 0.3188, 0.06125), (0.7453, 0.1767, 0.05759), (0.7516, 0.1781, 0.06121), (0.7638, 0.03076, 0.05759), (0.77, 0.03093, 0.06125)], [], [(127, 65, 0, 63, 31), (69, 71, 3, 34, 2), (71, 73, 4, 35, 3), (73, 75, 5, 36, 4), (75, 77, 6, 37, 5), (77, 79, 7, 38, 6), (79, 81, 8, 39, 7), (81, 83, 9, 40, 8), (83, 85, 10, 41, 9), (85, 87, 11, 42, 10), (87, 89, 12, 43, 11), (89, 91, 13, 44, 12), (91, 93, 14, 45, 13), (93, 95, 15, 46, 14), (95, 97, 16, 47, 15), (97, 99, 17, 48, 16), (99, 101, 18, 49, 17), (101, 103, 19, 50, 18), (103, 105, 20, 51, 19), (105, 107, 21, 52, 20), (107, 109, 22, 53, 21), (109, 111, 23, 54, 22), (111, 113, 24, 55, 23), (113, 115, 25, 56, 24), (115, 117, 26, 57, 25), (117, 119, 27, 58, 26), (119, 121, 28, 59, 27), (121, 123, 29, 60, 28), (123, 125, 30, 61, 29), (125, 127, 31, 62, 30), (67, 69, 2, 33, 1), (65, 67, 1, 32, 0), (65, 64, 66, 67), (67, 66, 68, 69), (69, 68, 70, 71), (71, 70, 72, 73), (73, 72, 74, 75), (75, 74, 76, 77), (77, 76, 78, 79), (79, 78, 80, 81), (81, 80, 82, 83), (83, 82, 84, 85), (85, 84, 86, 87), (87, 86, 88, 89), (89, 88, 90, 91), (91, 90, 92, 93), (93, 92, 94, 95), (95, 94, 96, 97), (97, 96, 98, 99), (99, 98, 100, 101), (101, 100, 102, 103), (103, 102, 104, 105), (105, 104, 106, 107), (107, 106, 108, 109), (109, 108, 110, 111), (111, 110, 112, 113), (113, 112, 114, 115), (115, 114, 116, 117), (117, 116, 118, 119), (119, 118, 120, 121), (121, 120, 122, 123), (123, 122, 124, 125), (125, 124, 126, 127), (127, 126, 64, 65), (255, 159, 191, 128, 193), (197, 130, 162, 131, 199), (199, 131, 163, 132, 201), (201, 132, 164, 133, 203), (203, 133, 165, 134, 205), (205, 134, 166, 135, 207), (207, 135, 167, 136, 209), (209, 136, 168, 137, 211), (211, 137, 169, 138, 213), (213, 138, 170, 139, 215), (215, 139, 171, 140, 217), (217, 140, 172, 141, 219), (219, 141, 173, 142, 221), (221, 142, 174, 143, 223), (223, 143, 175, 144, 225), (225, 144, 176, 145, 227), (227, 145, 177, 146, 229), (229, 146, 178, 147, 231), (231, 147, 179, 148, 233), (233, 148, 180, 149, 235), (235, 149, 181, 150, 237), (237, 150, 182, 151, 239), (239, 151, 183, 152, 241), (241, 152, 184, 153, 243), (243, 153, 185, 154, 245), (245, 154, 186, 155, 247), (247, 155, 187, 156, 249), (249, 156, 188, 157, 251), (251, 157, 189, 158, 253), (253, 158, 190, 159, 255), (195, 129, 161, 130, 197), (193, 128, 160, 129, 195), (193, 195, 194, 192), (195, 197, 196, 194), (197, 199, 198, 196), (199, 201, 200, 198), (201, 203, 202, 200), (203, 205, 204, 202), (205, 207, 206, 204), (207, 209, 208, 206), (209, 211, 210, 208), (211, 213, 212, 210), (213, 215, 214, 212), (215, 217, 216, 214), (217, 219, 218, 216), (219, 221, 220, 218), (221, 223, 222, 220), (223, 225, 224, 222), (225, 227, 226, 224), (227, 229, 228, 226), (229, 231, 230, 228), (231, 233, 232, 230), (233, 235, 234, 232), (235, 237, 236, 234), (237, 239, 238, 236), (239, 241, 240, 238), (241, 243, 242, 240), (243, 245, 244, 242), (245, 247, 246, 244), (247, 249, 248, 246), (249, 251, 250, 248), (251, 253, 252, 250), (253, 255, 254, 252), (255, 193, 192, 254), (63, 0, 128, 191), (37, 6, 134, 165), (116, 114, 242, 244), (11, 43, 171, 139), (38, 7, 135, 166), (12, 44, 172, 140), (82, 80, 208, 210), (39, 8, 136, 167), (13, 45, 173, 141), (100, 98, 226, 228), (40, 9, 137, 168), (118, 116, 244, 246), (14, 46, 174, 142), (66, 64, 192, 194), (41, 10, 138, 169), (15, 47, 175, 143), (84, 82, 210, 212), (42, 11, 139, 170), (16, 48, 176, 144), (102, 100, 228, 230), (43, 12, 140, 171), (120, 118, 246, 248), (17, 49, 177, 145), (68, 66, 194, 196), (44, 13, 141, 172), (18, 50, 178, 146), (86, 84, 212, 214), (45, 14, 142, 173), (19, 51, 179, 147), (104, 102, 230, 232), (46, 15, 143, 174), (122, 120, 248, 250), (20, 52, 180, 148), (70, 68, 196, 198), (47, 16, 144, 175), (21, 53, 181, 149), (88, 86, 214, 216), (48, 17, 145, 176), (22, 54, 182, 150), (106, 104, 232, 234), (49, 18, 146, 177), (124, 122, 250, 252), (23, 55, 183, 151), (72, 70, 198, 200), (50, 19, 147, 178), (24, 56, 184, 152), (90, 88, 216, 218), (51, 20, 148, 179), (25, 57, 185, 153), (108, 106, 234, 236), (52, 21, 149, 180), (126, 124, 252, 254), (26, 58, 186, 154), (0, 32, 160, 128), (74, 72, 200, 202), (53, 22, 150, 181), (27, 59, 187, 155), (1, 33, 161, 129), (92, 90, 218, 220), (54, 23, 151, 182), (64, 126, 254, 192), (28, 60, 188, 156), (110, 108, 236, 238), (2, 34, 162, 130), (55, 24, 152, 183), (29, 61, 189, 157), (3, 35, 163, 131), (76, 74, 202, 204), (56, 25, 153, 184), (30, 62, 190, 158), (4, 36, 164, 132), (94, 92, 220, 222), (57, 26, 154, 185), (31, 63, 191, 159), (112, 110, 238, 240), (5, 37, 165, 133), (58, 27, 155, 186), (32, 1, 129, 160), (6, 38, 166, 134), (78, 76, 204, 206), (59, 28, 156, 187), (33, 2, 130, 161), (7, 39, 167, 135), (96, 94, 222, 224), (60, 29, 157, 188), (34, 3, 131, 162), (114, 112, 240, 242), (8, 40, 168, 136), (61, 30, 158, 189), (35, 4, 132, 163), (9, 41, 169, 137), (80, 78, 206, 208), (62, 31, 159, 190), (36, 5, 133, 164), (10, 42, 170, 138), (98, 96, 224, 226)])
me_cylinder_001.polygons.foreach_set('use_smooth', [True] * 224)
_uv = me_cylinder_001.uv_layers.new(name='UVMap')
_uv.uv.foreach_set('vector', [0.03125, 0.509, 0.0, 0.5028, 0.0, 1.0, 0.01562, 1.0, 0.03125, 1.0, 0.9375, 0.5028, 0.9062, 0.509, 0.9062, 1.0, 0.9219, 1.0, 0.9375, 1.0, 0.9062, 0.509, 0.875, 0.5028, 0.875, 1.0, 0.8906, 1.0, 0.9062, 1.0, 0.875, 0.5028, 0.8438, 0.509, 0.8438, 1.0, 0.8594, 1.0, 0.875, 1.0, 0.8438, 0.509, 0.8125, 0.5028, 0.8125, 1.0, 0.8281, 1.0, 0.8438, 1.0, 0.8125, 0.5028, 0.7812, 0.509, 0.7812, 1.0, 0.7969, 1.0, 0.8125, 1.0, 0.7812, 0.509, 0.75, 0.5028, 0.75, 1.0, 0.7656, 1.0, 0.7812, 1.0, 0.75, 0.5028, 0.7188, 0.509, 0.7188, 1.0, 0.7344, 1.0, 0.75, 1.0, 0.7188, 0.509, 0.6875, 0.5028, 0.6875, 1.0, 0.7031, 1.0, 0.7188, 1.0, 0.6875, 0.5028, 0.6562, 0.509, 0.6562, 1.0, 0.6719, 1.0, 0.6875, 1.0, 0.6562, 0.509, 0.625, 0.5028, 0.625, 1.0, 0.6406, 1.0, 0.6562, 1.0, 0.625, 0.5028, 0.5938, 0.509, 0.5938, 1.0, 0.6094, 1.0, 0.625, 1.0, 0.5938, 0.509, 0.5625, 0.5028, 0.5625, 1.0, 0.5781, 1.0, 0.5938, 1.0, 0.5625, 0.5028, 0.5312, 0.509, 0.5312, 1.0, 0.5469, 1.0, 0.5625, 1.0, 0.5312, 0.509, 0.5, 0.5028, 0.5, 1.0, 0.5156, 1.0, 0.5312, 1.0, 0.5, 0.5028, 0.4688, 0.509, 0.4688, 1.0, 0.4844, 1.0, 0.5, 1.0, 0.4688, 0.509, 0.4375, 0.5028, 0.4375, 1.0, 0.4531, 1.0, 0.4688, 1.0, 0.4375, 0.5028, 0.4062, 0.509, 0.4062, 1.0, 0.4219, 1.0, 0.4375, 1.0, 0.4062, 0.509, 0.375, 0.5028, 0.375, 1.0, 0.3906, 1.0, 0.4062, 1.0, 0.375, 0.5028, 0.3438, 0.509, 0.3438, 1.0, 0.3594, 1.0, 0.375, 1.0, 0.3438, 0.509, 0.3125, 0.5028, 0.3125, 1.0, 0.3281, 1.0, 0.3438, 1.0, 0.3125, 0.5028, 0.2812, 0.509, 0.2812, 1.0, 0.2969, 1.0, 0.3125, 1.0, 0.2812, 0.509, 0.25, 0.5028, 0.25, 1.0, 0.2656, 1.0, 0.2812, 1.0, 0.25, 0.5028, 0.2188, 0.509, 0.2188, 1.0, 0.2344, 1.0, 0.25, 1.0, 0.2188, 0.509, 0.1875, 0.5028, 0.1875, 1.0, 0.2031, 1.0, 0.2188, 1.0, 0.1875, 0.5028, 0.1562, 0.509, 0.1562, 1.0, 0.1719, 1.0, 0.1875, 1.0, 0.1562, 0.509, 0.125, 0.5028, 0.125, 1.0, 0.1406, 1.0, 0.1562, 1.0, 0.125, 0.5028, 0.09375, 0.509, 0.09375, 1.0, 0.1094, 1.0, 0.125, 1.0, 0.09375, 0.509, 0.0625, 0.5028, 0.0625, 1.0, 0.07812, 1.0, 0.09375, 1.0, 0.0625, 0.5028, 0.03125, 0.509, 0.03125, 1.0, 0.04688, 1.0, 0.0625, 1.0, 0.9688, 0.509, 0.9375, 0.5028, 0.9375, 1.0, 0.9531, 1.0, 0.9688, 1.0, 1.0, 0.5028, 0.9688, 0.509, 0.9688, 1.0, 0.9844, 1.0, 1.0, 1.0, 0.75, 0.49, 0.75, 0.4885, 0.7965, 0.4839, 0.7968, 0.4854, 0.7968, 0.4854, 0.7965, 0.4839, 0.8413, 0.4703, 0.8418, 0.4717, 0.8418, 0.4717, 0.8413, 0.4703, 0.8825, 0.4483, 0.8833, 0.4496, 0.8833, 0.4496, 0.8825, 0.4483, 0.9186, 0.4186, 0.9197, 0.4197, 0.9197, 0.4197, 0.9186, 0.4186, 0.9483, 0.3825, 0.9496, 0.3833, 0.9496, 0.3833, 0.9483, 0.3825, 0.9703, 0.3413, 0.9717, 0.3418, 0.9717, 0.3418, 0.9703, 0.3413, 0.9839, 0.2965, 0.9854, 0.2968, 0.9854, 0.2968, 0.9839, 0.2965, 0.9885, 0.25, 0.99, 0.25, 0.99, 0.25, 0.9885, 0.25, 0.9839, 0.2035, 0.9854, 0.2032, 0.9854, 0.2032, 0.9839, 0.2035, 0.9703, 0.1587, 0.9717, 0.1582, 0.9717, 0.1582, 0.9703, 0.1587, 0.9483, 0.1175, 0.9496, 0.1167, 0.9496, 0.1167, 0.9483, 0.1175, 0.9186, 0.08139, 0.9197, 0.08029, 0.9197, 0.08029, 0.9186, 0.08139, 0.8825, 0.05174, 0.8833, 0.05045, 0.8833, 0.05045, 0.8825, 0.05174, 0.8413, 0.0297, 0.8418, 0.02827, 0.8418, 0.02827, 0.8413, 0.0297, 0.7965, 0.01613, 0.7968, 0.01461, 0.7968, 0.01461, 0.7965, 0.01613, 0.75, 0.01155, 0.75, 0.01, 0.75, 0.01, 0.75, 0.01155, 0.7035, 0.01613, 0.7032, 0.01461, 0.7032, 0.01461, 0.7035, 0.01613, 0.6587, 0.0297, 0.6582, 0.02827, 0.6582, 0.02827, 0.6587, 0.0297, 0.6175, 0.05174, 0.6167, 0.05045, 0.6167, 0.05045, 0.6175, 0.05174, 0.5814, 0.08139, 0.5803, 0.08029, 0.5803, 0.08029, 0.5814, 0.08139, 0.5517, 0.1175, 0.5504, 0.1167, 0.5504, 0.1167, 0.5517, 0.1175, 0.5297, 0.1587, 0.5283, 0.1582, 0.5283, 0.1582, 0.5297, 0.1587, 0.5161, 0.2035, 0.5146, 0.2032, 0.5146, 0.2032, 0.5161, 0.2035, 0.5115, 0.25, 0.51, 0.25, 0.51, 0.25, 0.5115, 0.25, 0.5161, 0.2965, 0.5146, 0.2968, 0.5146, 0.2968, 0.5161, 0.2965, 0.5297, 0.3413, 0.5283, 0.3418, 0.5283, 0.3418, 0.5297, 0.3413, 0.5517, 0.3825, 0.5504, 0.3833, 0.5504, 0.3833, 0.5517, 0.3825, 0.5814, 0.4186, 0.5803, 0.4197, 0.5803, 0.4197, 0.5814, 0.4186, 0.6175, 0.4483, 0.6167, 0.4496, 0.6167, 0.4496, 0.6175, 0.4483, 0.6587, 0.4703, 0.6582, 0.4717, 0.6582, 0.4717, 0.6587, 0.4703, 0.7035, 0.4839, 0.7032, 0.4854, 0.7032, 0.4854, 0.7035, 0.4839, 0.75, 0.4885, 0.75, 0.49, 0.03125, 0.509, 0.03125, 1.0, 0.01562, 1.0, 0.0, 1.0, 0.0, 0.5028, 0.9375, 0.5028, 0.9375, 1.0, 0.9219, 1.0, 0.9062, 1.0, 0.9062, 0.509, 0.9062, 0.509, 0.9062, 1.0, 0.8906, 1.0, 0.875, 1.0, 0.875, 0.5028, 0.875, 0.5028, 0.875, 1.0, 0.8594, 1.0, 0.8438, 1.0, 0.8438, 0.509, 0.8438, 0.509, 0.8438, 1.0, 0.8281, 1.0, 0.8125, 1.0, 0.8125, 0.5028, 0.8125, 0.5028, 0.8125, 1.0, 0.7969, 1.0, 0.7812, 1.0, 0.7812, 0.509, 0.7812, 0.509, 0.7812, 1.0, 0.7656, 1.0, 0.75, 1.0, 0.75, 0.5028, 0.75, 0.5028, 0.75, 1.0, 0.7344, 1.0, 0.7188, 1.0, 0.7188, 0.509, 0.7188, 0.509, 0.7188, 1.0, 0.7031, 1.0, 0.6875, 1.0, 0.6875, 0.5028, 0.6875, 0.5028, 0.6875, 1.0, 0.6719, 1.0, 0.6562, 1.0, 0.6562, 0.509, 0.6562, 0.509, 0.6562, 1.0, 0.6406, 1.0, 0.625, 1.0, 0.625, 0.5028, 0.625, 0.5028, 0.625, 1.0, 0.6094, 1.0, 0.5938, 1.0, 0.5938, 0.509, 0.5938, 0.509, 0.5938, 1.0, 0.5781, 1.0, 0.5625, 1.0, 0.5625, 0.5028, 0.5625, 0.5028, 0.5625, 1.0, 0.5469, 1.0, 0.5312, 1.0, 0.5312, 0.509, 0.5312, 0.509, 0.5312, 1.0, 0.5156, 1.0, 0.5, 1.0, 0.5, 0.5028, 0.5, 0.5028, 0.5, 1.0, 0.4844, 1.0, 0.4688, 1.0, 0.4688, 0.509, 0.4688, 0.509, 0.4688, 1.0, 0.4531, 1.0, 0.4375, 1.0, 0.4375, 0.5028, 0.4375, 0.5028, 0.4375, 1.0, 0.4219, 1.0, 0.4062, 1.0, 0.4062, 0.509, 0.4062, 0.509, 0.4062, 1.0, 0.3906, 1.0, 0.375, 1.0, 0.375, 0.5028, 0.375, 0.5028, 0.375, 1.0, 0.3594, 1.0, 0.3438, 1.0, 0.3438, 0.509, 0.3438, 0.509, 0.3438, 1.0, 0.3281, 1.0, 0.3125, 1.0, 0.3125, 0.5028, 0.3125, 0.5028, 0.3125, 1.0, 0.2969, 1.0, 0.2812, 1.0, 0.2812, 0.509, 0.2812, 0.509, 0.2812, 1.0, 0.2656, 1.0, 0.25, 1.0, 0.25, 0.5028, 0.25, 0.5028, 0.25, 1.0, 0.2344, 1.0, 0.2188, 1.0, 0.2188, 0.509, 0.2188, 0.509, 0.2188, 1.0, 0.2031, 1.0, 0.1875, 1.0, 0.1875, 0.5028, 0.1875, 0.5028, 0.1875, 1.0, 0.1719, 1.0, 0.1562, 1.0, 0.1562, 0.509, 0.1562, 0.509, 0.1562, 1.0, 0.1406, 1.0, 0.125, 1.0, 0.125, 0.5028, 0.125, 0.5028, 0.125, 1.0, 0.1094, 1.0, 0.09375, 1.0, 0.09375, 0.509, 0.09375, 0.509, 0.09375, 1.0, 0.07812, 1.0, 0.0625, 1.0, 0.0625, 0.5028, 0.0625, 0.5028, 0.0625, 1.0, 0.04688, 1.0, 0.03125, 1.0, 0.03125, 0.509, 0.9688, 0.509, 0.9688, 1.0, 0.9531, 1.0, 0.9375, 1.0, 0.9375, 0.5028, 1.0, 0.5028, 1.0, 1.0, 0.9844, 1.0, 0.9688, 1.0, 0.9688, 0.509, 0.75, 0.49, 0.7968, 0.4854, 0.7965, 0.4839, 0.75, 0.4885, 0.7968, 0.4854, 0.8418, 0.4717, 0.8413, 0.4703, 0.7965, 0.4839, 0.8418, 0.4717, 0.8833, 0.4496, 0.8825, 0.4483, 0.8413, 0.4703, 0.8833, 0.4496, 0.9197, 0.4197, 0.9186, 0.4186, 0.8825, 0.4483, 0.9197, 0.4197, 0.9496, 0.3833, 0.9483, 0.3825, 0.9186, 0.4186, 0.9496, 0.3833, 0.9717, 0.3418, 0.9703, 0.3413, 0.9483, 0.3825, 0.9717, 0.3418, 0.9854, 0.2968, 0.9839, 0.2965, 0.9703, 0.3413, 0.9854, 0.2968, 0.99, 0.25, 0.9885, 0.25, 0.9839, 0.2965, 0.99, 0.25, 0.9854, 0.2032, 0.9839, 0.2035, 0.9885, 0.25, 0.9854, 0.2032, 0.9717, 0.1582, 0.9703, 0.1587, 0.9839, 0.2035, 0.9717, 0.1582, 0.9496, 0.1167, 0.9483, 0.1175, 0.9703, 0.1587, 0.9496, 0.1167, 0.9197, 0.08029, 0.9186, 0.08139, 0.9483, 0.1175, 0.9197, 0.08029, 0.8833, 0.05045, 0.8825, 0.05174, 0.9186, 0.08139, 0.8833, 0.05045, 0.8418, 0.02827, 0.8413, 0.0297, 0.8825, 0.05174, 0.8418, 0.02827, 0.7968, 0.01461, 0.7965, 0.01613, 0.8413, 0.0297, 0.7968, 0.01461, 0.75, 0.01, 0.75, 0.01155, 0.7965, 0.01613, 0.75, 0.01, 0.7032, 0.01461, 0.7035, 0.01613, 0.75, 0.01155, 0.7032, 0.01461, 0.6582, 0.02827, 0.6587, 0.0297, 0.7035, 0.01613, 0.6582, 0.02827, 0.6167, 0.05045, 0.6175, 0.05174, 0.6587, 0.0297, 0.6167, 0.05045, 0.5803, 0.08029, 0.5814, 0.08139, 0.6175, 0.05174, 0.5803, 0.08029, 0.5504, 0.1167, 0.5517, 0.1175, 0.5814, 0.08139, 0.5504, 0.1167, 0.5283, 0.1582, 0.5297, 0.1587, 0.5517, 0.1175, 0.5283, 0.1582, 0.5146, 0.2032, 0.5161, 0.2035, 0.5297, 0.1587, 0.5146, 0.2032, 0.51, 0.25, 0.5115, 0.25, 0.5161, 0.2035, 0.51, 0.25, 0.5146, 0.2968, 0.5161, 0.2965, 0.5115, 0.25, 0.5146, 0.2968, 0.5283, 0.3418, 0.5297, 0.3413, 0.5161, 0.2965, 0.5283, 0.3418, 0.5504, 0.3833, 0.5517, 0.3825, 0.5297, 0.3413, 0.5504, 0.3833, 0.5803, 0.4197, 0.5814, 0.4186, 0.5517, 0.3825, 0.5803, 0.4197, 0.6167, 0.4496, 0.6175, 0.4483, 0.5814, 0.4186, 0.6167, 0.4496, 0.6582, 0.4717, 0.6587, 0.4703, 0.6175, 0.4483, 0.6582, 0.4717, 0.7032, 0.4854, 0.7035, 0.4839, 0.6587, 0.4703, 0.7032, 0.4854, 0.75, 0.49, 0.75, 0.4885, 0.7035, 0.4839, 0.01562, 1.0, 0.0, 1.0, 0.0, 1.0, 0.01562, 1.0, 0.8281, 1.0, 0.8125, 1.0, 0.8125, 1.0, 0.8281, 1.0, 0.5297, 0.3413, 0.5161, 0.2965, 0.5161, 0.2965, 0.5297, 0.3413, 0.6562, 1.0, 0.6406, 1.0, 0.6406, 1.0, 0.6562, 1.0, 0.7969, 1.0, 0.7812, 1.0, 0.7812, 1.0, 0.7969, 1.0, 0.625, 1.0, 0.6094, 1.0, 0.6094, 1.0, 0.625, 1.0, 0.9839, 0.2035, 0.9885, 0.25, 0.9885, 0.25, 0.9839, 0.2035, 0.7656, 1.0, 0.75, 1.0, 0.75, 1.0, 0.7656, 1.0, 0.5938, 1.0, 0.5781, 1.0, 0.5781, 1.0, 0.5938, 1.0, 0.6587, 0.0297, 0.7035, 0.01613, 0.7035, 0.01613, 0.6587, 0.0297, 0.7344, 1.0, 0.7188, 1.0, 0.7188, 1.0, 0.7344, 1.0, 0.5517, 0.3825, 0.5297, 0.3413, 0.5297, 0.3413, 0.5517, 0.3825, 0.5625, 1.0, 0.5469, 1.0, 0.5469, 1.0, 0.5625, 1.0, 0.7965, 0.4839, 0.75, 0.4885, 0.75, 0.4885, 0.7965, 0.4839, 0.7031, 1.0, 0.6875, 1.0, 0.6875, 1.0, 0.7031, 1.0, 0.5312, 1.0, 0.5156, 1.0, 0.5156, 1.0, 0.5312, 1.0, 0.9703, 0.1587, 0.9839, 0.2035, 0.9839, 0.2035, 0.9703, 0.1587, 0.6719, 1.0, 0.6562, 1.0, 0.6562, 1.0, 0.6719, 1.0, 0.5, 1.0, 0.4844, 1.0, 0.4844, 1.0, 0.5, 1.0, 0.6175, 0.05174, 0.6587, 0.0297, 0.6587, 0.0297, 0.6175, 0.05174, 0.6406, 1.0, 0.625, 1.0, 0.625, 1.0, 0.6406, 1.0, 0.5814, 0.4186, 0.5517, 0.3825, 0.5517, 0.3825, 0.5814, 0.4186, 0.4688, 1.0, 0.4531, 1.0, 0.4531, 1.0, 0.4688, 1.0, 0.8413, 0.4703, 0.7965, 0.4839, 0.7965, 0.4839, 0.8413, 0.4703, 0.6094, 1.0, 0.5938, 1.0, 0.5938, 1.0, 0.6094, 1.0, 0.4375, 1.0, 0.4219, 1.0, 0.4219, 1.0, 0.4375, 1.0, 0.9483, 0.1175, 0.9703, 0.1587, 0.9703, 0.1587, 0.9483, 0.1175, 0.5781, 1.0, 0.5625, 1.0, 0.5625, 1.0, 0.5781, 1.0, 0.4062, 1.0, 0.3906, 1.0, 0.3906, 1.0, 0.4062, 1.0, 0.5814, 0.08139, 0.6175, 0.05174, 0.6175, 0.05174, 0.5814, 0.08139, 0.5469, 1.0, 0.5312, 1.0, 0.5312, 1.0, 0.5469, 1.0, 0.6175, 0.4483, 0.5814, 0.4186, 0.5814, 0.4186, 0.6175, 0.4483, 0.375, 1.0, 0.3594, 1.0, 0.3594, 1.0, 0.375, 1.0, 0.8825, 0.4483, 0.8413, 0.4703, 0.8413, 0.4703, 0.8825, 0.4483, 0.5156, 1.0, 0.5, 1.0, 0.5, 1.0, 0.5156, 1.0, 0.3438, 1.0, 0.3281, 1.0, 0.3281, 1.0, 0.3438, 1.0, 0.9186, 0.08139, 0.9483, 0.1175, 0.9483, 0.1175, 0.9186, 0.08139, 0.4844, 1.0, 0.4688, 1.0, 0.4688, 1.0, 0.4844, 1.0, 0.3125, 1.0, 0.2969, 1.0, 0.2969, 1.0, 0.3125, 1.0, 0.5517, 0.1175, 0.5814, 0.08139, 0.5814, 0.08139, 0.5517, 0.1175, 0.4531, 1.0, 0.4375, 1.0, 0.4375, 1.0, 0.4531, 1.0, 0.6587, 0.4703, 0.6175, 0.4483, 0.6175, 0.4483, 0.6587, 0.4703, 0.2812, 1.0, 0.2656, 1.0, 0.2656, 1.0, 0.2812, 1.0, 0.9186, 0.4186, 0.8825, 0.4483, 0.8825, 0.4483, 0.9186, 0.4186, 0.4219, 1.0, 0.4062, 1.0, 0.4062, 1.0, 0.4219, 1.0, 0.25, 1.0, 0.2344, 1.0, 0.2344, 1.0, 0.25, 1.0, 0.8825, 0.05174, 0.9186, 0.08139, 0.9186, 0.08139, 0.8825, 0.05174, 0.3906, 1.0, 0.375, 1.0, 0.375, 1.0, 0.3906, 1.0, 0.2188, 1.0, 0.2031, 1.0, 0.2031, 1.0, 0.2188, 1.0, 0.5297, 0.1587, 0.5517, 0.1175, 0.5517, 0.1175, 0.5297, 0.1587, 0.3594, 1.0, 0.3438, 1.0, 0.3438, 1.0, 0.3594, 1.0, 0.7035, 0.4839, 0.6587, 0.4703, 0.6587, 0.4703, 0.7035, 0.4839, 0.1875, 1.0, 0.1719, 1.0, 0.1719, 1.0, 0.1875, 1.0, 1.0, 1.0, 0.9844, 1.0, 0.9844, 1.0, 1.0, 1.0, 0.9483, 0.3825, 0.9186, 0.4186, 0.9186, 0.4186, 0.9483, 0.3825, 0.3281, 1.0, 0.3125, 1.0, 0.3125, 1.0, 0.3281, 1.0, 0.1562, 1.0, 0.1406, 1.0, 0.1406, 1.0, 0.1562, 1.0, 0.9688, 1.0, 0.9531, 1.0, 0.9531, 1.0, 0.9688, 1.0, 0.8413, 0.0297, 0.8825, 0.05174, 0.8825, 0.05174, 0.8413, 0.0297, 0.2969, 1.0, 0.2812, 1.0, 0.2812, 1.0, 0.2969, 1.0, 0.75, 0.4885, 0.7035, 0.4839, 0.7035, 0.4839, 0.75, 0.4885, 0.125, 1.0, 0.1094, 1.0, 0.1094, 1.0, 0.125, 1.0, 0.5161, 0.2035, 0.5297, 0.1587, 0.5297, 0.1587, 0.5161, 0.2035, 0.9375, 1.0, 0.9219, 1.0, 0.9219, 1.0, 0.9375, 1.0, 0.2656, 1.0, 0.25, 1.0, 0.25, 1.0, 0.2656, 1.0, 0.09375, 1.0, 0.07812, 1.0, 0.07812, 1.0, 0.09375, 1.0, 0.9062, 1.0, 0.8906, 1.0, 0.8906, 1.0, 0.9062, 1.0, 0.9703, 0.3413, 0.9483, 0.3825, 0.9483, 0.3825, 0.9703, 0.3413, 0.2344, 1.0, 0.2188, 1.0, 0.2188, 1.0, 0.2344, 1.0, 0.0625, 1.0, 0.04688, 1.0, 0.04688, 1.0, 0.0625, 1.0, 0.875, 1.0, 0.8594, 1.0, 0.8594, 1.0, 0.875, 1.0, 0.7965, 0.01613, 0.8413, 0.0297, 0.8413, 0.0297, 0.7965, 0.01613, 0.2031, 1.0, 0.1875, 1.0, 0.1875, 1.0, 0.2031, 1.0, 0.03125, 1.0, 0.01562, 1.0, 0.01562, 1.0, 0.03125, 1.0, 0.5115, 0.25, 0.5161, 0.2035, 0.5161, 0.2035, 0.5115, 0.25, 0.8438, 1.0, 0.8281, 1.0, 0.8281, 1.0, 0.8438, 1.0, 0.1719, 1.0, 0.1562, 1.0, 0.1562, 1.0, 0.1719, 1.0, 0.9844, 1.0, 0.9688, 1.0, 0.9688, 1.0, 0.9844, 1.0, 0.8125, 1.0, 0.7969, 1.0, 0.7969, 1.0, 0.8125, 1.0, 0.9839, 0.2965, 0.9703, 0.3413, 0.9703, 0.3413, 0.9839, 0.2965, 0.1406, 1.0, 0.125, 1.0, 0.125, 1.0, 0.1406, 1.0, 0.9531, 1.0, 0.9375, 1.0, 0.9375, 1.0, 0.9531, 1.0, 0.7812, 1.0, 0.7656, 1.0, 0.7656, 1.0, 0.7812, 1.0, 0.75, 0.01155, 0.7965, 0.01613, 0.7965, 0.01613, 0.75, 0.01155, 0.1094, 1.0, 0.09375, 1.0, 0.09375, 1.0, 0.1094, 1.0, 0.9219, 1.0, 0.9062, 1.0, 0.9062, 1.0, 0.9219, 1.0, 0.5161, 0.2965, 0.5115, 0.25, 0.5115, 0.25, 0.5161, 0.2965, 0.75, 1.0, 0.7344, 1.0, 0.7344, 1.0, 0.75, 1.0, 0.07812, 1.0, 0.0625, 1.0, 0.0625, 1.0, 0.07812, 1.0, 0.8906, 1.0, 0.875, 1.0, 0.875, 1.0, 0.8906, 1.0, 0.7188, 1.0, 0.7031, 1.0, 0.7031, 1.0, 0.7188, 1.0, 0.9885, 0.25, 0.9839, 0.2965, 0.9839, 0.2965, 0.9885, 0.25, 0.04688, 1.0, 0.03125, 1.0, 0.03125, 1.0, 0.04688, 1.0, 0.8594, 1.0, 0.8438, 1.0, 0.8438, 1.0, 0.8594, 1.0, 0.6875, 1.0, 0.6719, 1.0, 0.6719, 1.0, 0.6875, 1.0, 0.7035, 0.01613, 0.75, 0.01155, 0.75, 0.01155, 0.7035, 0.01613])
me_cylinder_001.materials.append(mat_aura)
me_cylinder_001.update()

# ---- objects
ob_aura_ext = bpy.data.objects.new('aura.ext', me_cylinder)
ob_aura_int = bpy.data.objects.new('aura.int', me_cylinder_001)

# ---- transforms, parenting, visibility, modifiers, constraints
ob_aura_ext.location = (-1.863e-09, 0.0, 0.0)
_m = ob_aura_ext.modifiers.new('Subdivision', 'SUBSURF')
ob_aura_int.location = (-3.725e-09, 7.451e-09, 0.0)
_m = ob_aura_int.modifiers.new('Subdivision', 'SUBSURF')

# ---- collection membership
col_collection.objects.link(ob_aura_ext)
col_collection.objects.link(ob_aura_int)

# ---- scene / render settings (as saved in the file)
scene.frame_start = 1; scene.frame_end = 110; scene.frame_set(1)
scene.render.engine = 'BLENDER_EEVEE_NEXT'
scene.cycles.sampling_pattern = 'TABULATED_SOBOL'
scene.cycles.use_light_tree = False
scene.view_settings.view_transform = 'Filmic'
bpy.context.view_layer.update()

# ---- added for rendering (the .blend has no active camera and no usable light): camera, sun
cam_auto = bpy.data.cameras.new('AutoCamera')
cam_auto.lens = 50.0
cam_auto.sensor_width = 36.0
cam_auto.clip_end = 1000.0
ob_auto_camera = bpy.data.objects.new('AutoCamera', cam_auto)
scene.collection.objects.link(ob_auto_camera)
ob_auto_camera.location = (4.94532, -5.83796, 4.74)
ob_auto_camera.rotation_euler = (1.09748, -7.21219e-08, 0.694738)
scene.camera = ob_auto_camera
light_auto_sun = bpy.data.lights.new('AutoSun', 'SUN')
light_auto_sun.energy = 3.0
light_auto_sun.angle = 0.0523599
ob_auto_sun = bpy.data.objects.new('AutoSun', light_auto_sun)
scene.collection.objects.link(ob_auto_sun)
ob_auto_sun.rotation_euler = (0.872665, 0.174533, 0.523599)
bpy.context.view_layer.update()
